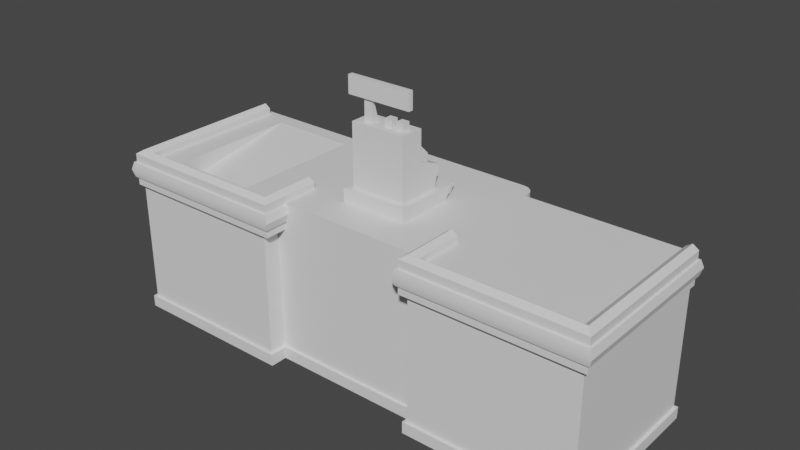 # Source: register.blend  (saved by Blender 3.3.6; exported with 4.5.12 LTS)
import bpy
from mathutils import Matrix  # noqa: F401  (used for matrix-valued properties, if any)

bpy.ops.wm.read_factory_settings(use_empty=True)
scene = bpy.context.scene
scene.name = 'Scene'

# ---- collections
col_collection = bpy.data.collections.new('Collection'); scene.collection.children.link(col_collection)

# ---- materials (node trees are filled in below, after node groups)
mat_material = bpy.data.materials.new('Material')
mat_material.alpha_threshold = 0.0
mat_material.use_transparent_shadow = False
mat_material.roughness = 0.5
mat_material.line_color = (0.0, 0.0, 0.0, 1.0)

# ---- node groups
ng_auto_smooth = bpy.data.node_groups.new('Auto Smooth', 'GeometryNodeTree')
_s = ng_auto_smooth.interface.new_socket(name='Geometry', in_out='OUTPUT', socket_type='NodeSocketGeometry')
_s = ng_auto_smooth.interface.new_socket(name='Geometry', in_out='INPUT', socket_type='NodeSocketGeometry')
_s = ng_auto_smooth.interface.new_socket(name='Angle', in_out='INPUT', socket_type='NodeSocketFloat')
_s.subtype = 'ANGLE'
_s.min_value = 0.0
_s.max_value = 3.142
ng_auto_smooth.is_modifier = True
_N = ng_auto_smooth.nodes; _L = ng_auto_smooth.links
n0 = _N.new('NodeGroupOutput'); n0.name = 'Group Output'; n0.location = (480, -100)
n1 = _N.new('NodeGroupInput'); n1.name = 'Group Input'; n1.location = (-420, -300)
n2 = _N.new('NodeGroupInput'); n2.name = 'Group Input.001'; n2.location = (-60, -100)
n3 = _N.new('GeometryNodeSetShadeSmooth'); n3.name = 'Set Shade Smooth'; n3.location = (120, -100)
n3.domain = 'EDGE'
n4 = _N.new('GeometryNodeSetShadeSmooth'); n4.name = 'Set Shade Smooth.001'; n4.location = (300, -100)
n5 = _N.new('GeometryNodeInputMeshEdgeAngle'); n5.name = 'Edge Angle'; n5.location = (-420, -220)
n6 = _N.new('GeometryNodeInputEdgeSmooth'); n6.name = 'Is Edge Smooth'; n6.location = (-60, -160)
n7 = _N.new('GeometryNodeInputShadeSmooth'); n7.name = 'Is Face Smooth'; n7.location = (-240, -340)
n8 = _N.new('FunctionNodeBooleanMath'); n8.name = 'Boolean Math'; n8.location = (-60, -220)
n9 = _N.new('FunctionNodeCompare'); n9.name = 'Compare'; n9.location = (-240, -180)
n9.operation = 'LESS_EQUAL'
_L.new(n5.outputs[0], n9.inputs[0])
_L.new(n4.outputs[0], n0.inputs[0])
_L.new(n1.outputs[1], n9.inputs[1])
_L.new(n9.outputs[0], n8.inputs[0])
_L.new(n7.outputs[0], n8.inputs[1])
_L.new(n2.outputs[0], n3.inputs[0])
_L.new(n6.outputs[0], n3.inputs[1])
_L.new(n3.outputs[0], n4.inputs[0])
_L.new(n8.outputs[0], n3.inputs[2])
n0.is_active_output = True

# ---- material node trees
mat_material.use_nodes = True; mat_material.node_tree.nodes.clear()
_N = mat_material.node_tree.nodes; _L = mat_material.node_tree.links
n0 = _N.new('ShaderNodeOutputMaterial'); n0.name = 'Material Output'; n0.location = (300, 300)
n1 = _N.new('ShaderNodeBsdfPrincipled'); n1.name = 'Principled BSDF'; n1.location = (10, 300)
n1.distribution = 'GGX'
n1.subsurface_method = 'RANDOM_WALK_SKIN'
n1.inputs[3].default_value = 1.45
n1.inputs[27].default_value = (0.0, 0.0, 0.0, 1.0)
n1.inputs[28].default_value = 1.0
_L.new(n1.outputs[0], n0.inputs[0])
n0.is_active_output = True

# ---- world
world_world = bpy.data.worlds.new('World'); scene.world = world_world
world_world.use_nodes = True; world_world.node_tree.nodes.clear()
_N = world_world.node_tree.nodes; _L = world_world.node_tree.links
n0 = _N.new('ShaderNodeOutputWorld'); n0.name = 'World Output'; n0.location = (300, 300)
n1 = _N.new('ShaderNodeBackground'); n1.name = 'Background'; n1.location = (10, 300)
n1.inputs[0].default_value = (0.05088, 0.05088, 0.05088, 1.0)
_L.new(n1.outputs[0], n0.inputs[0])
n0.is_active_output = True
world_world.color = (0.05088, 0.05088, 0.05088)
world_world.use_sun_shadow = False
world_world.sun_shadow_jitter_overblur = 0.0

# ---- meshes
me_cube = bpy.data.meshes.new('Cube')
me_cube.from_pydata([(3.0, 1.0, 2.0), (3.0, -1.0, 2.0), (-3.0, 1.0, 2.0), (-3.036, 1.031, 0.0), (-3.0, -1.0, 2.0), (-3.036, -1.031, 0.0), (1.0, 1.031, 0.0), (-1.0, 1.031, 0.0), (1.0, -1.0, 2.0), (-1.0, -1.0, 2.0), (-0.9601, -1.031, 0.0), (0.9601, -1.031, 0.0), (-1.0, 1.0, 2.0), (1.0, 1.0, 2.0), (1.0, -0.7872, 2.0), (-1.0, -0.7872, 2.0), (-0.9601, -0.8177, 0.0), (0.9601, -0.8177, 0.0), (3.0, 1.0, 0.1434), (-3.036, -1.031, 0.1434), (3.0, -1.0, 0.1434), (-3.0, 1.0, 0.1434), (-1.0, 1.0, 0.1434), (1.0, 1.0, 0.1434), (1.0, -1.0, 0.1434), (-1.0, -1.0, 0.1434), (1.0, -0.7872, 0.1434), (-1.0, -0.7872, 0.1434), (-1.0, 1.0, 0.0), (3.036, -1.031, 0.0), (3.036, 1.031, 0.0), (1.0, 1.0, 0.0), (1.0, 1.031, 0.1434), (-0.9601, -1.031, 0.1434), (-0.9601, -0.8177, 0.1434), (0.9601, -0.8177, 0.1434), (0.9601, -1.031, 0.1434), (3.036, -1.031, 0.1434), (-1.0, 1.031, 0.1434), (-3.036, 1.031, 0.1434), (3.036, 1.031, 0.1434), (-3.0, -1.0, 0.1434), (-3.0, -1.0, 1.658), (3.0, 1.0, 1.658), (3.0, -1.0, 1.658), (-3.0, 1.0, 1.658), (-1.0, 1.0, 1.658), (1.0, 1.0, 1.658), (1.0, -1.0, 1.658), (-1.0, -1.0, 1.658), (1.0, -0.7872, 1.658), (-1.0, -0.7872, 1.658), (1.0, -0.1923, 1.658), (-1.0, -0.1923, 1.658), (-1.0, -0.1923, 0.1434), (1.0, -0.1923, 0.1434), (-1.0, -0.1923, 0.0), (1.0, -0.1923, 0.0), (-0.8449, 1.213, 2.0), (-1.0, 1.058, 2.0), (-1.0, 1.058, 2.0), (-0.9042, 1.201, 2.0), (-0.9546, 1.167, 2.0), (-0.9882, 1.117, 2.0), (1.0, 1.058, 2.0), (0.8449, 1.213, 2.0), (1.0, 1.058, 2.0), (0.9882, 1.117, 2.0), (0.9546, 1.167, 2.0), (0.9042, 1.201, 2.0), (-1.0, 1.073, 1.658), (-0.8449, 1.228, 1.658), (-0.9882, 1.132, 1.658), (-0.9546, 1.183, 1.658), (-0.9042, 1.216, 1.658), (0.8449, 1.228, 1.658), (1.0, 1.073, 1.658), (0.9042, 1.216, 1.658), (0.9546, 1.183, 1.658), (0.9882, 1.132, 1.658), (-1.464, 0.7962, 2.0), (-2.536, 0.7962, 2.0), (-2.536, -0.7962, 2.0), (-1.464, -0.7962, 2.0), (-2.536, 0.7962, 1.998), (-1.464, 0.7962, 1.998), (-1.464, -0.7962, 1.745), (-2.536, -0.7962, 1.745), (1.081, -0.9189, 1.68), (1.081, -0.9189, 2.071), (1.081, -0.3152, 1.68), (1.081, -0.3152, 2.071), (2.919, -0.9189, 1.68), (2.919, -0.9189, 2.071), (2.919, 0.9382, 1.68), (2.919, 0.9382, 2.071), (0.9339, -0.3152, 1.68), (0.9339, -1.066, 1.68), (0.9339, -1.066, 2.071), (0.9339, -0.3152, 2.071), (3.066, 0.9382, 1.68), (3.066, 0.9382, 2.071), (3.066, -1.066, 1.68), (3.066, -1.066, 2.071), (1.007, -0.3152, 1.629), (1.007, -0.9925, 1.629), (1.007, -0.9925, 2.121), (1.007, -0.3152, 2.121), (2.993, 0.9382, 1.629), (2.993, 0.9382, 2.121), (2.993, -0.9925, 1.629), (2.993, -0.9925, 2.121), (0.9102, -1.09, 1.969), (0.9339, -1.066, 1.782), (0.9102, -0.3152, 1.782), (0.9102, -0.3152, 1.969), (3.066, 0.9382, 1.969), (3.066, 0.9382, 1.782), (3.066, -1.066, 1.782), (3.066, -1.066, 1.969), (2.919, 0.9382, 1.969), (2.919, 0.9382, 1.782), (1.081, -0.3152, 1.782), (1.081, -0.3152, 1.969), (1.081, -0.9189, 1.782), (1.081, -0.9189, 1.969), (2.919, -0.9189, 1.782), (2.919, -0.9189, 1.969), (1.007, -0.3152, 1.969), (1.007, -0.3152, 1.782), (2.993, 0.9619, 1.782), (2.993, 0.9619, 1.969), (3.09, 0.9619, 1.782), (2.993, 0.9382, 1.782), (2.993, 0.9382, 1.969), (3.09, 0.9619, 1.969), (0.9339, -0.3152, 1.782), (0.9339, -0.3152, 1.969), (3.09, -1.09, 1.969), (0.9339, -1.066, 1.969), (0.9102, -1.09, 1.782), (3.09, -1.09, 1.782), (3.118, 0.9896, 1.875), (3.018, 0.9653, 1.875), (0.9823, -0.3201, 1.875), (0.9068, -0.3201, 1.875), (2.943, -0.9392, 1.875), (2.943, 0.9653, 1.875), (1.058, -0.9392, 1.875), (1.058, -0.3201, 1.875), (3.118, -1.114, 1.875), (0.8825, -1.114, 1.875), (3.018, 0.9896, 1.875), (0.8825, -0.3201, 1.875), (-0.4124, -0.3546, 2.0), (-0.4124, -0.3546, 2.165), (-0.4124, 0.3546, 2.0), (-0.4124, 0.4693, 2.165), (0.4124, -0.3546, 2.0), (0.4124, -0.3546, 2.165), (0.4124, 0.3546, 2.0), (0.4124, 0.4693, 2.165), (-0.3735, 0.3736, 2.027), (-0.3735, 0.4503, 2.138), (0.3735, 0.4503, 2.138), (0.3735, 0.3736, 2.027), (-0.3735, 0.5625, 2.138), (-0.3735, 0.4859, 2.027), (0.3735, 0.4859, 2.027), (0.3735, 0.5625, 2.138), (0.3393, 0.255, 2.165), (-0.3393, 0.255, 2.165), (-0.3393, -0.2783, 2.165), (0.3393, -0.2783, 2.165), (-0.3393, 0.3276, 2.422), (0.3393, 0.3276, 2.422), (0.3393, -0.2783, 2.552), (-0.3393, -0.2783, 2.552), (-0.4124, 0.1131, 2.0), (-0.4124, 0.1887, 2.165), (0.4124, 0.1131, 2.0), (0.4124, 0.1887, 2.165), (0.3393, 0.01932, 2.165), (-0.3393, 0.01932, 2.165), (0.3393, 0.01932, 2.552), (-0.3393, 0.01932, 2.552), (0.3393, 0.01932, 2.919), (0.3393, -0.2783, 2.919), (-0.3393, -0.2783, 2.919), (-0.3393, 0.01932, 2.919), (0.2766, -0.09011, 2.316), (-0.2766, -0.09011, 2.316), (0.2766, 0.2075, 2.316), (-0.2766, 0.2075, 2.316), (0.2766, -0.09011, 2.683), (-0.2766, -0.09011, 2.683), (0.2766, 0.2075, 2.572), (0.2766, 0.09664, 2.683), (-0.2766, 0.09664, 2.683), (-0.2766, 0.2075, 2.572), (-0.2383, -0.197, 2.827), (-0.2383, -0.197, 3.216), (-0.2383, -0.08756, 2.827), (-0.1289, -0.197, 2.827), (-0.1289, -0.197, 3.216), (-0.1289, -0.08756, 2.827), (-0.2383, -0.1866, 3.216), (-0.2383, -0.08756, 2.864), (-0.1289, -0.08756, 2.864), (-0.1289, -0.1866, 3.216), (-0.4272, -0.2286, 3.182), (-0.4272, -0.2286, 3.396), (-0.4272, -0.1687, 3.182), (-0.4272, -0.1687, 3.396), (0.378, -0.2286, 3.182), (0.378, -0.2286, 3.396), (0.378, -0.1687, 3.182), (0.378, -0.1687, 3.396), (0.1721, -0.1756, 2.919), (0.1721, -0.1756, 3.012), (0.1721, -0.08217, 2.919), (0.1721, -0.08217, 3.012), (0.2655, -0.1756, 2.919), (0.2655, -0.1756, 3.012), (0.2655, -0.08217, 2.919), (0.2655, -0.08217, 3.012), (0.01683, -0.1756, 2.919), (0.01683, -0.1756, 3.012), (0.01683, -0.08217, 2.919), (0.01683, -0.08217, 3.012), (0.1102, -0.1756, 2.919), (0.1102, -0.1756, 3.012), (0.1102, -0.08217, 2.919), (0.1102, -0.08217, 3.012), (-1.03, -0.9189, 2.071), (-1.03, -0.9189, 1.68), (-1.03, -0.3152, 2.071), (-1.03, -0.3152, 1.68), (-2.867, -0.9189, 2.071), (-2.867, -0.9189, 1.68), (-2.867, 0.9382, 2.071), (-2.867, 0.9382, 1.68), (-0.8824, -0.3152, 2.071), (-0.8824, -1.066, 2.071), (-0.8824, -1.066, 1.68), (-0.8824, -0.3152, 1.68), (-3.015, 0.9382, 2.071), (-3.015, 0.9382, 1.68), (-3.015, -1.066, 2.071), (-3.015, -1.066, 1.68), (-0.956, -0.3152, 2.121), (-0.956, -0.9925, 2.121), (-0.956, -0.9925, 1.629), (-0.956, -0.3152, 1.629), (-2.941, 0.9382, 2.121), (-2.941, 0.9382, 1.629), (-2.941, -0.9925, 2.121), (-2.941, -0.9925, 1.629), (-0.8587, -1.09, 1.782), (-0.8824, -1.066, 1.969), (-0.8587, -0.3152, 1.969), (-0.8587, -0.3152, 1.782), (-3.015, 0.9382, 1.782), (-3.015, 0.9382, 1.969), (-3.015, -1.066, 1.969), (-3.015, -1.066, 1.782), (-2.867, 0.9382, 1.782), (-2.867, 0.9382, 1.969), (-1.03, -0.3152, 1.969), (-1.03, -0.3152, 1.782), (-1.03, -0.9189, 1.969), (-1.03, -0.9189, 1.782), (-2.867, -0.9189, 1.969), (-2.867, -0.9189, 1.782), (-0.956, -0.3152, 1.782), (-0.956, -0.3152, 1.969), (-2.941, 0.9619, 1.969), (-2.941, 0.9619, 1.782), (-3.038, 0.9619, 1.969), (-2.941, 0.9382, 1.969), (-2.941, 0.9382, 1.782), (-3.038, 0.9619, 1.782), (-0.8824, -0.3152, 1.969), (-0.8824, -0.3152, 1.782), (-3.038, -1.09, 1.782), (-0.8824, -1.066, 1.782), (-0.8587, -1.09, 1.969), (-3.038, -1.09, 1.969), (-3.066, 0.9896, 1.875), (-2.967, 0.9653, 1.875), (-0.9308, -0.3201, 1.875), (-0.8554, -0.3201, 1.875), (-2.891, -0.9392, 1.875), (-2.891, 0.9653, 1.875), (-1.006, -0.9392, 1.875), (-1.006, -0.3201, 1.875), (-3.066, -1.114, 1.875), (-0.8311, -1.114, 1.875), (-2.967, 0.9896, 1.875), (-0.8311, -0.3201, 1.875)], [], [(82, 83, 86, 87), (49, 9, 4, 42), (42, 4, 2, 45), (43, 0, 1, 44), (47, 13, 0, 43), (45, 2, 12, 46), (71, 58, 65, 75), (44, 1, 8, 48), (48, 8, 14, 50), (0, 13, 8, 1), (47, 46, 70, 72, 73, 74, 71, 75, 77, 78, 79, 76), (13, 47, 76, 64), (50, 14, 15, 51), (12, 9, 15, 60, 59), (46, 12, 59, 70), (33, 10, 16, 34), (49, 25, 27, 51), (17, 35, 34, 16), (11, 36, 35, 17), (29, 37, 36, 11), (3, 39, 38, 7), (6, 32, 40, 30), (30, 40, 37, 29), (5, 19, 39, 3), (10, 33, 19, 5), (33, 34, 27, 25), (34, 35, 26, 27), (35, 36, 24, 26), (36, 37, 20, 24), (38, 39, 21, 22), (40, 32, 23, 18), (37, 40, 18, 20), (39, 19, 41, 21), (19, 33, 25, 41), (9, 49, 51, 15), (8, 13, 64, 66, 14), (26, 50, 51, 27), (24, 48, 50, 26), (20, 44, 48, 24), (21, 45, 46, 22), (23, 47, 43, 18), (18, 43, 44, 20), (41, 42, 45, 21), (25, 49, 42, 41), (38, 22, 28, 7), (32, 6, 31, 23), (52, 55, 57, 56, 54, 53), (22, 46, 53, 54), (28, 22, 54, 56), (23, 31, 57, 55), (47, 23, 55, 52), (46, 47, 52, 53), (58, 61, 60), (61, 62, 60), (62, 63, 60), (63, 59, 60), (64, 67, 66), (67, 68, 66), (68, 69, 66), (69, 65, 66), (58, 71, 74, 61), (61, 74, 73, 62), (62, 73, 72, 63), (63, 72, 70, 59), (64, 76, 79, 67), (67, 79, 78, 68), (68, 78, 77, 69), (69, 77, 75, 65), (66, 65, 58, 60, 15, 14), (12, 2, 81, 80), (2, 4, 82, 81), (4, 9, 83, 82), (9, 12, 80, 83), (85, 84, 87, 86), (83, 80, 85, 86), (81, 82, 87, 84), (80, 81, 84, 85), (102, 118, 113, 97), (101, 116, 134, 109), (97, 113, 136, 96), (104, 105, 97, 96), (106, 107, 99, 98), (110, 108, 100, 102), (109, 111, 103, 101), (105, 110, 102, 97), (111, 106, 98, 103), (107, 91, 123, 128), (90, 122, 124, 88), (129, 122, 90, 104), (88, 124, 126, 92), (133, 108, 94, 121), (99, 107, 128, 137), (116, 101, 103, 119), (93, 89, 106, 111), (88, 92, 110, 105), (95, 93, 111, 109), (92, 94, 108, 110), (89, 91, 107, 106), (90, 88, 105, 104), (109, 134, 120, 95), (100, 117, 118, 102), (127, 93, 95, 120), (125, 89, 93, 127), (123, 91, 89, 125), (92, 126, 121, 94), (136, 129, 104, 96), (117, 100, 108, 133), (139, 98, 99, 137), (142, 152, 131, 135), (144, 145, 137, 128), (146, 147, 121, 126), (148, 146, 126, 124), (149, 148, 124, 122), (149, 144, 128, 123), (143, 147, 120, 134), (150, 151, 140, 141), (142, 150, 141, 132), (151, 153, 114, 140), (119, 103, 98, 139), (130, 132, 117, 133), (152, 130, 133, 143), (135, 131, 134, 116), (153, 115, 137, 145), (112, 138, 119, 139), (141, 140, 113, 118), (138, 135, 116, 119), (132, 141, 118, 117), (115, 112, 139, 137), (140, 114, 136, 113), (114, 153, 145, 136), (131, 152, 143, 134), (112, 115, 153, 151), (135, 138, 150, 142), (138, 112, 151, 150), (133, 121, 147, 143), (122, 129, 144, 149), (123, 125, 148, 149), (125, 127, 146, 148), (127, 120, 147, 146), (129, 136, 145, 144), (132, 130, 152, 142), (178, 179, 157, 156), (163, 164, 169, 166), (180, 181, 159, 158), (158, 159, 155, 154), (183, 172, 177, 185), (156, 157, 163, 162), (157, 161, 164, 163), (161, 160, 165, 164), (160, 156, 162, 165), (167, 166, 169, 168), (162, 163, 166, 167), (164, 165, 168, 169), (161, 157, 171, 170), (179, 155, 172, 183), (155, 159, 173, 172), (181, 161, 170, 182), (177, 176, 187, 188), (170, 171, 174, 175), (172, 173, 176, 177), (182, 170, 175, 184), (173, 182, 184, 176), (175, 174, 185, 184), (159, 181, 182, 173), (157, 179, 183, 171), (171, 183, 185, 174), (160, 161, 181, 180), (154, 155, 179, 178), (186, 189, 188, 187), (176, 184, 186, 187), (184, 185, 189, 186), (185, 177, 188, 189), (192, 193, 199, 196), (197, 198, 195, 194), (193, 191, 195, 198, 199), (198, 197, 196, 199), (190, 192, 196, 197, 194), (202, 207, 208, 205), (205, 208, 209, 204, 203), (203, 204, 201, 200), (200, 201, 206, 207, 202), (206, 209, 208, 207), (210, 211, 213, 212), (212, 213, 217, 216), (216, 217, 215, 214), (214, 215, 211, 210), (217, 213, 211, 215), (212, 216, 214, 210), (218, 219, 221, 220), (220, 221, 225, 224), (224, 225, 223, 222), (222, 223, 219, 218), (225, 221, 219, 223), (226, 227, 229, 228), (228, 229, 233, 232), (232, 233, 231, 230), (230, 231, 227, 226), (233, 229, 227, 231), (248, 264, 259, 243), (247, 262, 280, 255), (243, 259, 282, 242), (250, 251, 243, 242), (252, 253, 245, 244), (256, 254, 246, 248), (255, 257, 249, 247), (251, 256, 248, 243), (257, 252, 244, 249), (253, 237, 269, 274), (236, 268, 270, 234), (275, 268, 236, 250), (234, 270, 272, 238), (279, 254, 240, 267), (245, 253, 274, 283), (262, 247, 249, 265), (239, 235, 252, 257), (234, 238, 256, 251), (241, 239, 257, 255), (238, 240, 254, 256), (235, 237, 253, 252), (236, 234, 251, 250), (255, 280, 266, 241), (246, 263, 264, 248), (273, 239, 241, 266), (271, 235, 239, 273), (269, 237, 235, 271), (238, 272, 267, 240), (282, 275, 250, 242), (263, 246, 254, 279), (285, 244, 245, 283), (288, 298, 277, 281), (290, 291, 283, 274), (292, 293, 267, 272), (294, 292, 272, 270), (295, 294, 270, 268), (295, 290, 274, 269), (289, 293, 266, 280), (296, 297, 286, 287), (288, 296, 287, 278), (297, 299, 260, 286), (265, 249, 244, 285), (276, 278, 263, 279), (298, 276, 279, 289), (281, 277, 280, 262), (299, 261, 283, 291), (258, 284, 265, 285), (287, 286, 259, 264), (284, 281, 262, 265), (278, 287, 264, 263), (261, 258, 285, 283), (286, 260, 282, 259), (260, 299, 291, 282), (277, 298, 289, 280), (258, 261, 299, 297), (281, 284, 296, 288), (284, 258, 297, 296), (279, 267, 293, 289), (268, 275, 290, 295), (269, 271, 294, 295), (271, 273, 292, 294), (273, 266, 293, 292), (275, 282, 291, 290), (278, 276, 298, 288)])
me_cube.polygons.foreach_set('use_smooth', [True] * 262)
_uv = me_cube.uv_layers.new(name='UVMap')
_uv.uv.foreach_set('vector', [0.5535, 0.1026, 0.5535, 0.1714, 0.5371, 0.1714, 0.5371, 0.1026, 0.02364, 0.4084, 0.0004106, 0.4084, 0.0004106, 0.2724, 0.02364, 0.2724, 0.02364, 0.2724, 0.0004106, 0.2724, 0.0004107, 0.1364, 0.02364, 0.1364, 0.02364, 0.8454, 0.0004105, 0.8454, 0.0004105, 0.7094, 0.02364, 0.7094, 0.02364, 0.9814, 0.0004106, 0.9814, 0.0004105, 0.8454, 0.02364, 0.8454, 0.02364, 0.1364, 0.0004107, 0.1364, 0.0004108, 0.0004106, 0.02364, 0.0004105, 0.4847, 0.266, 0.508, 0.266, 0.508, 0.3809, 0.4847, 0.3809, 0.02364, 0.7094, 0.0004105, 0.7094, 0.0004105, 0.5734, 0.02364, 0.5734, 0.02364, 0.5734, 0.0004105, 0.5734, 0.0004106, 0.5589, 0.02364, 0.5589, 0.3085, 0.2428, 0.3094, 0.2405, 0.3118, 0.2414, 0.3108, 0.2438, 0.4259, 0.3737, 0.2899, 0.3737, 0.2899, 0.3687, 0.2907, 0.3647, 0.293, 0.3613, 0.2965, 0.359, 0.3005, 0.3582, 0.4154, 0.3582, 0.4194, 0.359, 0.4229, 0.3613, 0.4251, 0.3647, 0.4259, 0.3687, 0.5086, 0.4013, 0.4854, 0.4023, 0.4852, 0.3974, 0.5085, 0.3974, 0.02364, 0.5589, 0.0004106, 0.5589, 0.0004106, 0.4229, 0.02364, 0.4229, 0.3094, 0.003721, 0.3118, 0.002786, 0.3106, 0.003274, 0.3082, 0.00421, 0.3088, 0.003955, 0.4854, 0.2446, 0.5086, 0.2456, 0.5085, 0.2495, 0.4852, 0.2495, 0.5265, 0.4202, 0.5363, 0.4202, 0.5363, 0.4347, 0.5265, 0.4347, 0.02364, 0.4084, 0.1267, 0.4084, 0.1267, 0.4229, 0.02364, 0.4229, 0.5363, 0.5653, 0.5265, 0.5653, 0.5265, 0.4347, 0.5363, 0.4347, 0.5363, 0.5798, 0.5265, 0.5798, 0.5265, 0.5653, 0.5363, 0.5653, 0.5363, 0.721, 0.5265, 0.721, 0.5265, 0.5798, 0.5363, 0.5798, 0.5363, 0.1389, 0.5265, 0.1389, 0.5265, 0.0004105, 0.5363, 0.0004105, 0.5363, 0.9996, 0.5265, 0.9996, 0.5265, 0.8611, 0.5363, 0.8611, 0.5363, 0.8611, 0.5265, 0.8611, 0.5265, 0.721, 0.5363, 0.721, 0.5363, 0.279, 0.5265, 0.279, 0.5265, 0.1389, 0.5363, 0.1389, 0.5363, 0.4202, 0.5265, 0.4202, 0.5265, 0.279, 0.5363, 0.279, 0.2873, 0.1328, 0.2731, 0.1336, 0.2709, 0.1311, 0.2851, 0.1303, 0.2731, 0.1336, 0.2735, 0.256, 0.2713, 0.2589, 0.2709, 0.1311, 0.2735, 0.256, 0.2887, 0.256, 0.2866, 0.2589, 0.2713, 0.2589, 0.2887, 0.256, 0.2891, 0.3837, 0.2869, 0.3815, 0.2866, 0.2589, 0.1275, 0.1395, 0.139, 0.0004105, 0.1411, 0.003098, 0.1299, 0.1397, 0.1544, 0.3945, 0.1451, 0.2781, 0.147, 0.2779, 0.1562, 0.3919, 0.2891, 0.3837, 0.1544, 0.3945, 0.1562, 0.3919, 0.2869, 0.3815, 0.139, 0.0004105, 0.2891, 0.002902, 0.2869, 0.005516, 0.1411, 0.003098, 0.2891, 0.002902, 0.2873, 0.1328, 0.2851, 0.1303, 0.2869, 0.005516, 0.0004106, 0.4084, 0.02364, 0.4084, 0.02364, 0.4229, 0.0004106, 0.4229, 0.3118, 0.2414, 0.3094, 0.2405, 0.3088, 0.2402, 0.3082, 0.24, 0.3106, 0.2409, 0.1267, 0.5589, 0.02364, 0.5589, 0.02364, 0.4229, 0.1267, 0.4229, 0.1267, 0.5734, 0.02364, 0.5734, 0.02364, 0.5589, 0.1267, 0.5589, 0.1267, 0.7094, 0.02364, 0.7094, 0.02364, 0.5734, 0.1267, 0.5734, 0.1267, 0.1364, 0.02364, 0.1364, 0.02364, 0.0004105, 0.1267, 0.0004106, 0.1267, 0.9814, 0.02364, 0.9814, 0.02364, 0.8454, 0.1267, 0.8454, 0.1267, 0.8454, 0.02364, 0.8454, 0.02364, 0.7094, 0.1267, 0.7094, 0.1267, 0.2724, 0.02364, 0.2724, 0.02364, 0.1364, 0.1267, 0.1364, 0.1267, 0.4084, 0.02364, 0.4084, 0.02364, 0.2724, 0.1267, 0.2724, 0.4847, 0.4403, 0.4847, 0.4382, 0.4945, 0.4382, 0.4945, 0.4403, 0.5009, 0.4289, 0.5009, 0.4387, 0.4988, 0.4387, 0.4988, 0.4289, 0.4259, 0.2446, 0.4259, 0.3476, 0.4259, 0.3574, 0.2899, 0.3574, 0.2899, 0.3476, 0.2899, 0.2446, 0.2997, 0.4556, 0.4027, 0.4556, 0.4027, 0.5367, 0.2997, 0.5367, 0.2899, 0.4556, 0.2997, 0.4556, 0.2997, 0.5367, 0.2899, 0.5367, 0.5078, 0.5453, 0.5078, 0.5551, 0.4268, 0.5551, 0.4268, 0.5453, 0.5078, 0.4423, 0.5078, 0.5453, 0.4268, 0.5453, 0.4268, 0.4423, 0.2899, 0.3737, 0.4259, 0.3737, 0.4259, 0.4548, 0.2899, 0.4548, 0.2899, 0.0225, 0.2913, 0.0155, 0.3082, 0.00421, 0.2913, 0.0155, 0.2953, 0.009566, 0.3082, 0.00421, 0.2953, 0.009566, 0.3012, 0.005602, 0.3082, 0.00421, 0.3012, 0.005602, 0.3088, 0.003955, 0.3082, 0.00421, 0.3088, 0.2402, 0.3012, 0.2386, 0.3082, 0.24, 0.3012, 0.2386, 0.2953, 0.2346, 0.3082, 0.24, 0.2953, 0.2346, 0.2913, 0.2287, 0.3082, 0.24, 0.2913, 0.2287, 0.2899, 0.2217, 0.3082, 0.24, 0.508, 0.266, 0.4847, 0.266, 0.4848, 0.2619, 0.508, 0.2619, 0.508, 0.2619, 0.4848, 0.2619, 0.4849, 0.2578, 0.5081, 0.2578, 0.5081, 0.2578, 0.4849, 0.2578, 0.485, 0.2537, 0.5083, 0.2537, 0.5083, 0.2537, 0.485, 0.2537, 0.4852, 0.2495, 0.5085, 0.2495, 0.5085, 0.3974, 0.4852, 0.3974, 0.485, 0.3933, 0.5083, 0.3933, 0.5083, 0.3933, 0.485, 0.3933, 0.4849, 0.3891, 0.5081, 0.3891, 0.5081, 0.3891, 0.4849, 0.3891, 0.4848, 0.385, 0.508, 0.385, 0.508, 0.385, 0.4848, 0.385, 0.4847, 0.3809, 0.508, 0.3809, 0.3082, 0.24, 0.2899, 0.2217, 0.2899, 0.0225, 0.3082, 0.00421, 0.5257, 0.00421, 0.5257, 0.24, 0.3094, 0.003721, 0.3085, 0.001346, 0.3089, 0.001801, 0.3094, 0.003075, 0.3085, 0.001346, 0.3108, 0.0004105, 0.3108, 0.001056, 0.3089, 0.001801, 0.3108, 0.0004105, 0.3118, 0.002786, 0.3113, 0.002331, 0.3108, 0.001056, 0.3118, 0.002786, 0.3094, 0.003721, 0.3094, 0.003075, 0.3113, 0.002331, 0.1275, 0.5699, 0.1275, 0.4969, 0.2371, 0.4969, 0.2371, 0.5699, 0.5535, 0.1714, 0.5551, 0.2736, 0.5534, 0.2736, 0.5371, 0.1714, 0.5551, 0.0004244, 0.5535, 0.1026, 0.5371, 0.1026, 0.5534, 0.0004105, 0.5551, 0.2736, 0.5543, 0.3757, 0.5525, 0.3757, 0.5534, 0.2736, 0.2577, 0.5772, 0.2577, 0.5703, 0.4027, 0.5703, 0.4027, 0.5772, 0.6076, 0.3415, 0.6076, 0.3484, 0.6026, 0.3485, 0.6025, 0.3381, 0.4778, 0.5979, 0.4778, 0.6048, 0.4268, 0.6048, 0.4268, 0.5979, 0.5702, 0.5644, 0.5702, 0.6105, 0.5641, 0.6155, 0.5641, 0.5644, 0.562, 0.3207, 0.562, 0.2746, 0.5681, 0.2746, 0.5681, 0.3257, 0.2627, 0.5634, 0.394, 0.5634, 0.394, 0.5695, 0.2577, 0.5695, 0.562, 0.2738, 0.562, 0.1425, 0.5681, 0.1375, 0.5681, 0.2738, 0.5819, 0.005415, 0.5819, 0.1404, 0.5758, 0.1454, 0.5758, 0.0004105, 0.3977, 0.5505, 0.2627, 0.5505, 0.2577, 0.5444, 0.4027, 0.5444, 0.2475, 0.5253, 0.2525, 0.5288, 0.2525, 0.5357, 0.2475, 0.5357, 0.556, 0.3373, 0.556, 0.3304, 0.597, 0.3304, 0.597, 0.3373, 0.2475, 0.5484, 0.2525, 0.5484, 0.2525, 0.5554, 0.2475, 0.5588, 0.2525, 0.5862, 0.2525, 0.5931, 0.1275, 0.5931, 0.1275, 0.5862, 0.6026, 0.3617, 0.6025, 0.3721, 0.5976, 0.3686, 0.5976, 0.3617, 0.2425, 0.5288, 0.2475, 0.5253, 0.2475, 0.5357, 0.2425, 0.5357, 0.575, 0.2738, 0.5681, 0.2738, 0.5681, 0.1375, 0.575, 0.1375, 0.3927, 0.5565, 0.2677, 0.5565, 0.2627, 0.5505, 0.3977, 0.5505, 0.588, 0.01042, 0.588, 0.1354, 0.5819, 0.1404, 0.5819, 0.005415, 0.556, 0.2738, 0.556, 0.1475, 0.562, 0.1425, 0.562, 0.2738, 0.2677, 0.5574, 0.394, 0.5574, 0.394, 0.5634, 0.2627, 0.5634, 0.556, 0.3157, 0.556, 0.2746, 0.562, 0.2746, 0.562, 0.3207, 0.5763, 0.5644, 0.5763, 0.6055, 0.5702, 0.6105, 0.5702, 0.5644, 0.6025, 0.3381, 0.6026, 0.3485, 0.5976, 0.3485, 0.5976, 0.3416, 0.5957, 0.2825, 0.5888, 0.2825, 0.5888, 0.1462, 0.5957, 0.1462, 0.2538, 0.5707, 0.2538, 0.5776, 0.1275, 0.5776, 0.1275, 0.5707, 0.3827, 0.6013, 0.3827, 0.6082, 0.2577, 0.6082, 0.2577, 0.6013, 0.236, 0.4933, 0.2291, 0.4933, 0.2291, 0.4522, 0.236, 0.4522, 0.384, 0.5781, 0.384, 0.585, 0.2577, 0.585, 0.2577, 0.5781, 0.2425, 0.5484, 0.2475, 0.5484, 0.2475, 0.5588, 0.2425, 0.5554, 0.6076, 0.3618, 0.6076, 0.3687, 0.6025, 0.3721, 0.6026, 0.3617, 0.575, 0.3257, 0.5681, 0.3257, 0.5681, 0.2746, 0.575, 0.2746, 0.4914, 0.4289, 0.4914, 0.4357, 0.4847, 0.4374, 0.4847, 0.4308, 0.2458, 0.5421, 0.2407, 0.5421, 0.2425, 0.5357, 0.2475, 0.5357, 0.6105, 0.0004105, 0.6105, 0.1299, 0.6039, 0.1281, 0.6039, 0.001793, 0.5969, 0.4754, 0.5969, 0.6036, 0.5904, 0.602, 0.5904, 0.477, 0.618, 0.4656, 0.618, 0.4235, 0.6246, 0.4249, 0.6246, 0.466, 0.2509, 0.5421, 0.2458, 0.5421, 0.2475, 0.5357, 0.2525, 0.5357, 0.6044, 0.3551, 0.5992, 0.3551, 0.5976, 0.3485, 0.6026, 0.3485, 0.516, 0.3974, 0.516, 0.5494, 0.5095, 0.5475, 0.5095, 0.3993, 0.5777, 0.5196, 0.5777, 0.3766, 0.5844, 0.3782, 0.5844, 0.5178, 0.6117, 0.5525, 0.6117, 0.6065, 0.6051, 0.6069, 0.6051, 0.5542, 0.4027, 0.5375, 0.4027, 0.5444, 0.2577, 0.5444, 0.2577, 0.5375, 0.5058, 0.4289, 0.5058, 0.4355, 0.5042, 0.4339, 0.5042, 0.4289, 0.606, 0.3551, 0.6042, 0.3617, 0.6026, 0.3617, 0.6044, 0.3551, 0.2291, 0.4941, 0.2357, 0.4941, 0.2357, 0.4957, 0.2307, 0.4957, 0.239, 0.5421, 0.2409, 0.5357, 0.2425, 0.5357, 0.2407, 0.5421, 0.5255, 0.3634, 0.5255, 0.4814, 0.5235, 0.4801, 0.5234, 0.3654, 0.288, 0.3953, 0.288, 0.5133, 0.286, 0.512, 0.286, 0.3973, 0.6172, 0.4235, 0.6172, 0.538, 0.6152, 0.5367, 0.6152, 0.4255, 0.6161, 0.08708, 0.6161, 0.2016, 0.6142, 0.2002, 0.6142, 0.08906, 0.2569, 0.5375, 0.2569, 0.5902, 0.2553, 0.5886, 0.2553, 0.5375, 0.4242, 0.5618, 0.4242, 0.5091, 0.4258, 0.5091, 0.4258, 0.5602, 0.2409, 0.5484, 0.239, 0.5421, 0.2407, 0.5421, 0.2425, 0.5484, 0.6042, 0.3485, 0.606, 0.3551, 0.6044, 0.3551, 0.6026, 0.3485, 0.6183, 0.5542, 0.6183, 0.6069, 0.6117, 0.6065, 0.6117, 0.5525, 0.5711, 0.5178, 0.5711, 0.3782, 0.5777, 0.3766, 0.5777, 0.5196, 0.5226, 0.3993, 0.5226, 0.5475, 0.516, 0.5494, 0.516, 0.3974, 0.6026, 0.3617, 0.5976, 0.3617, 0.5992, 0.3551, 0.6044, 0.3551, 0.2525, 0.5484, 0.2475, 0.5484, 0.2458, 0.5421, 0.2509, 0.5421, 0.6183, 0.337, 0.6183, 0.2959, 0.6248, 0.2945, 0.6248, 0.3366, 0.6175, 0.2961, 0.6175, 0.4211, 0.611, 0.4227, 0.611, 0.2945, 0.6105, 0.1321, 0.6105, 0.2584, 0.6039, 0.2603, 0.6039, 0.1307, 0.2475, 0.5484, 0.2425, 0.5484, 0.2407, 0.5421, 0.2458, 0.5421, 0.498, 0.4308, 0.498, 0.4374, 0.4914, 0.4357, 0.4914, 0.4289, 0.4615, 0.4109, 0.4499, 0.4152, 0.4365, 0.4016, 0.45, 0.3993, 0.6042, 0.2686, 0.6042, 0.3194, 0.5965, 0.3194, 0.5965, 0.2686, 0.4471, 0.3291, 0.4348, 0.3291, 0.4502, 0.2955, 0.4604, 0.3002, 0.4604, 0.3002, 0.4502, 0.2955, 0.4737, 0.2446, 0.4839, 0.2493, 0.478, 0.5768, 0.478, 0.5971, 0.4517, 0.5971, 0.4517, 0.5768, 0.45, 0.3993, 0.4365, 0.4016, 0.4383, 0.3987, 0.4473, 0.3971, 0.4365, 0.4016, 0.4268, 0.3464, 0.4295, 0.3486, 0.4383, 0.3987, 0.4268, 0.3464, 0.4403, 0.344, 0.4385, 0.347, 0.4295, 0.3486, 0.4403, 0.344, 0.45, 0.3993, 0.4473, 0.3971, 0.4385, 0.347, 0.5771, 0.5644, 0.5862, 0.5644, 0.5862, 0.6152, 0.5771, 0.6152, 0.6094, 0.2611, 0.6042, 0.2686, 0.5965, 0.2686, 0.6018, 0.2611, 0.6042, 0.3194, 0.6094, 0.3269, 0.6018, 0.3269, 0.5965, 0.3194, 0.2851, 0.3953, 0.2851, 0.4514, 0.2706, 0.4464, 0.2706, 0.4003, 0.2661, 0.4514, 0.2291, 0.4514, 0.2343, 0.4464, 0.2545, 0.4464, 0.2291, 0.4514, 0.2291, 0.3953, 0.2343, 0.4003, 0.2343, 0.4464, 0.2661, 0.3953, 0.2851, 0.3953, 0.2706, 0.4003, 0.2545, 0.4003, 0.2851, 0.4771, 0.239, 0.4771, 0.239, 0.4522, 0.2851, 0.4522, 0.4788, 0.5559, 0.525, 0.5559, 0.525, 0.574, 0.4788, 0.574, 0.2851, 0.5035, 0.239, 0.5035, 0.239, 0.4771, 0.2851, 0.4771, 0.5883, 0.5426, 0.5883, 0.5586, 0.5709, 0.5636, 0.562, 0.5426, 0.5883, 0.5224, 0.5883, 0.5426, 0.562, 0.5426, 0.562, 0.5224, 0.4788, 0.574, 0.525, 0.574, 0.525, 0.5968, 0.4788, 0.5968, 0.2291, 0.3953, 0.2661, 0.3953, 0.2545, 0.4003, 0.2343, 0.4003, 0.2851, 0.4514, 0.2661, 0.4514, 0.2545, 0.4464, 0.2706, 0.4464, 0.478, 0.5608, 0.478, 0.5768, 0.4517, 0.5768, 0.4606, 0.5559, 0.4403, 0.344, 0.4268, 0.3464, 0.4348, 0.3291, 0.4471, 0.3291, 0.4839, 0.4335, 0.4759, 0.4415, 0.4499, 0.4152, 0.4615, 0.4109, 0.239, 0.5043, 0.2851, 0.5043, 0.2851, 0.5245, 0.239, 0.5245, 0.562, 0.5224, 0.562, 0.5426, 0.5371, 0.5426, 0.5371, 0.5224, 0.5852, 0.4227, 0.5852, 0.3766, 0.6101, 0.3766, 0.6101, 0.4227, 0.4517, 0.5768, 0.4517, 0.5971, 0.4268, 0.5971, 0.4268, 0.5768, 0.5967, 0.3381, 0.5967, 0.3757, 0.5793, 0.3757, 0.5793, 0.3381, 0.5687, 0.3381, 0.5687, 0.3757, 0.556, 0.3757, 0.556, 0.3381, 0.4157, 0.5927, 0.4157, 0.613, 0.3907, 0.613, 0.3907, 0.6003, 0.3983, 0.5927, 0.5687, 0.3757, 0.5687, 0.3381, 0.5793, 0.3381, 0.5793, 0.3757, 0.505, 0.4281, 0.4847, 0.4281, 0.4847, 0.4107, 0.4923, 0.4031, 0.505, 0.4031, 0.4165, 0.6201, 0.4165, 0.6176, 0.4239, 0.6176, 0.4239, 0.6201, 0.5051, 0.624, 0.5051, 0.6215, 0.5118, 0.5976, 0.5125, 0.5976, 0.5125, 0.624, 0.618, 0.5365, 0.618, 0.51, 0.6254, 0.51, 0.6254, 0.5365, 0.5133, 0.624, 0.5133, 0.5976, 0.514, 0.5976, 0.5208, 0.6215, 0.5208, 0.624, 0.4165, 0.5927, 0.4239, 0.5927, 0.4239, 0.6176, 0.4165, 0.6176, 0.1406, 0.4859, 0.1304, 0.4961, 0.1275, 0.4932, 0.1377, 0.483, 0.1377, 0.4056, 0.148, 0.3953, 0.1867, 0.434, 0.1764, 0.4443, 0.1764, 0.4443, 0.1867, 0.434, 0.1896, 0.4369, 0.1793, 0.4472, 0.1793, 0.4472, 0.1896, 0.4369, 0.2283, 0.4756, 0.218, 0.4859, 0.1867, 0.434, 0.2254, 0.3953, 0.2283, 0.3982, 0.1896, 0.4369, 0.1377, 0.483, 0.1764, 0.4443, 0.1793, 0.4472, 0.1406, 0.4859, 0.4852, 0.6103, 0.4852, 0.6039, 0.4915, 0.6039, 0.4915, 0.6103, 0.4915, 0.6103, 0.4915, 0.6039, 0.4979, 0.6039, 0.4979, 0.6103, 0.4979, 0.6103, 0.4979, 0.6039, 0.5042, 0.6039, 0.5042, 0.6103, 0.4788, 0.6103, 0.4788, 0.6039, 0.4852, 0.6039, 0.4852, 0.6103, 0.4979, 0.6039, 0.4915, 0.6039, 0.4915, 0.5976, 0.4979, 0.5976, 0.1338, 0.6144, 0.1338, 0.608, 0.1402, 0.608, 0.1402, 0.6144, 0.1402, 0.6144, 0.1402, 0.608, 0.1465, 0.608, 0.1465, 0.6144, 0.1465, 0.6144, 0.1465, 0.608, 0.1529, 0.608, 0.1529, 0.6144, 0.1275, 0.6144, 0.1275, 0.608, 0.1338, 0.608, 0.1338, 0.6144, 0.1465, 0.608, 0.1402, 0.608, 0.1402, 0.6017, 0.1465, 0.6017, 0.5888, 0.0004105, 0.5957, 0.0004105, 0.5957, 0.1454, 0.5888, 0.1454, 0.6213, 0.05569, 0.6213, 0.06261, 0.6163, 0.06264, 0.6163, 0.0523, 0.6182, 0.05148, 0.6113, 0.05148, 0.6113, 0.0004105, 0.6182, 0.0004105, 0.5573, 0.6155, 0.5573, 0.5694, 0.5633, 0.5644, 0.5633, 0.6155, 0.5982, 0.4285, 0.5982, 0.4746, 0.5921, 0.4746, 0.5921, 0.4235, 0.4096, 0.4606, 0.4096, 0.5919, 0.4035, 0.5919, 0.4035, 0.4556, 0.562, 0.1367, 0.562, 0.005415, 0.5681, 0.0004105, 0.5681, 0.1367, 0.5819, 0.2862, 0.5819, 0.1512, 0.588, 0.1462, 0.588, 0.2912, 0.5432, 0.5165, 0.5432, 0.3816, 0.5492, 0.3766, 0.5492, 0.5215, 0.5843, 0.292, 0.5893, 0.2955, 0.5893, 0.3024, 0.5843, 0.3024, 0.6182, 0.2469, 0.6113, 0.2469, 0.6113, 0.2059, 0.6182, 0.2059, 0.5843, 0.3151, 0.5893, 0.3151, 0.5893, 0.3221, 0.5843, 0.3255, 0.1275, 0.6009, 0.1275, 0.5939, 0.2525, 0.5939, 0.2525, 0.6009, 0.6163, 0.07592, 0.6163, 0.08626, 0.6113, 0.08281, 0.6113, 0.07589, 0.5793, 0.2955, 0.5843, 0.292, 0.5843, 0.3024, 0.5793, 0.3024, 0.575, 0.1367, 0.5681, 0.1367, 0.5681, 0.0004105, 0.575, 0.0004105, 0.5371, 0.5115, 0.5371, 0.3866, 0.5432, 0.3816, 0.5432, 0.5165, 0.5758, 0.2812, 0.5758, 0.1562, 0.5819, 0.1512, 0.5819, 0.2862, 0.556, 0.1367, 0.556, 0.01042, 0.562, 0.005415, 0.562, 0.1367, 0.4157, 0.4656, 0.4157, 0.5919, 0.4096, 0.5919, 0.4096, 0.4606, 0.6042, 0.4335, 0.6042, 0.4746, 0.5982, 0.4746, 0.5982, 0.4285, 0.5512, 0.6155, 0.5512, 0.5744, 0.5573, 0.5694, 0.5573, 0.6155, 0.6163, 0.0523, 0.6163, 0.06264, 0.6113, 0.06266, 0.6113, 0.05574, 0.4234, 0.5919, 0.4165, 0.5919, 0.4165, 0.4556, 0.4234, 0.4556, 0.2538, 0.5785, 0.2538, 0.5854, 0.1275, 0.5854, 0.1275, 0.5785, 0.2577, 0.6005, 0.2577, 0.5936, 0.3827, 0.5936, 0.3827, 0.6005, 0.1948, 0.6017, 0.1948, 0.6086, 0.1537, 0.6086, 0.1537, 0.6017, 0.384, 0.5858, 0.384, 0.5927, 0.2577, 0.5927, 0.2577, 0.5858, 0.5793, 0.3151, 0.5843, 0.3151, 0.5843, 0.3255, 0.5793, 0.3221, 0.6213, 0.07594, 0.6213, 0.08286, 0.6163, 0.08626, 0.6163, 0.07592, 0.5852, 0.4235, 0.5921, 0.4235, 0.5921, 0.4746, 0.5852, 0.4746, 0.3942, 0.5847, 0.401, 0.5847, 0.4027, 0.5913, 0.3961, 0.5913, 0.5826, 0.3088, 0.5775, 0.3088, 0.5793, 0.3024, 0.5843, 0.3024, 0.6031, 0.1307, 0.6031, 0.2603, 0.5965, 0.2584, 0.5965, 0.1321, 0.5977, 0.6036, 0.5977, 0.4754, 0.6042, 0.477, 0.6042, 0.602, 0.618, 0.5089, 0.618, 0.4668, 0.6246, 0.4682, 0.6246, 0.5092, 0.5878, 0.3088, 0.5826, 0.3088, 0.5843, 0.3024, 0.5893, 0.3024, 0.6181, 0.06928, 0.613, 0.06928, 0.6113, 0.06266, 0.6163, 0.06264, 0.516, 0.2446, 0.516, 0.3966, 0.5095, 0.3947, 0.5095, 0.2465, 0.5636, 0.5196, 0.5636, 0.3766, 0.5703, 0.3782, 0.5703, 0.5178, 0.5437, 0.5644, 0.5437, 0.6184, 0.5371, 0.6188, 0.5371, 0.5661, 0.5561, 0.5215, 0.5492, 0.5215, 0.5492, 0.3766, 0.5561, 0.3766, 0.5017, 0.4355, 0.5017, 0.4289, 0.5033, 0.4305, 0.5033, 0.4355, 0.6198, 0.06928, 0.618, 0.0759, 0.6163, 0.07592, 0.6181, 0.06928, 0.5074, 0.4031, 0.5074, 0.4098, 0.5058, 0.4098, 0.5058, 0.4048, 0.5758, 0.3088, 0.5777, 0.3024, 0.5793, 0.3024, 0.5775, 0.3088, 0.5255, 0.2446, 0.5255, 0.3626, 0.5235, 0.3613, 0.5234, 0.2466, 0.6133, 0.08708, 0.6133, 0.2051, 0.6113, 0.2038, 0.6113, 0.08912, 0.6189, 0.08708, 0.6189, 0.2016, 0.617, 0.2002, 0.617, 0.08906, 0.6144, 0.4235, 0.6144, 0.538, 0.6124, 0.5367, 0.6124, 0.4255, 0.4242, 0.5083, 0.4242, 0.4556, 0.4258, 0.4572, 0.4258, 0.5083, 0.5239, 0.5349, 0.5239, 0.4822, 0.5255, 0.4822, 0.5255, 0.5333, 0.5777, 0.3151, 0.5758, 0.3088, 0.5775, 0.3088, 0.5793, 0.3151, 0.618, 0.06265, 0.6198, 0.06928, 0.6181, 0.06928, 0.6163, 0.06264, 0.5504, 0.5661, 0.5504, 0.6188, 0.5437, 0.6184, 0.5437, 0.5644, 0.557, 0.5178, 0.557, 0.3782, 0.5636, 0.3766, 0.5636, 0.5196, 0.5226, 0.2465, 0.5226, 0.3947, 0.516, 0.3966, 0.516, 0.2446, 0.6163, 0.07592, 0.6113, 0.07589, 0.613, 0.06928, 0.6181, 0.06928, 0.5893, 0.3151, 0.5843, 0.3151, 0.5826, 0.3088, 0.5878, 0.3088, 0.6113, 0.2902, 0.6113, 0.2491, 0.6179, 0.2478, 0.6179, 0.2899, 0.6051, 0.5501, 0.6051, 0.4251, 0.6116, 0.4235, 0.6116, 0.5517, 0.6031, 0.001793, 0.6031, 0.1281, 0.5965, 0.1299, 0.5965, 0.0004105, 0.5843, 0.3151, 0.5793, 0.3151, 0.5775, 0.3088, 0.5826, 0.3088, 0.3961, 0.5781, 0.4027, 0.5781, 0.401, 0.5847, 0.3942, 0.5847])
me_cube.materials.append(mat_material)
me_cube.use_mirror_vertex_groups = False
me_cube.update()

# ---- objects
ob_cube = bpy.data.objects.new('Cube', me_cube)

# ---- transforms, parenting, visibility, modifiers, constraints
ob_cube.location = (0.0, 0.0, 0.0)
ob_cube.lock_rotations_4d = False
ob_cube.empty_display_type = 'ARROWS'
ob_cube.lineart.crease_threshold = 0.0
_m = ob_cube.modifiers.new('Auto Smooth', 'NODES')
_m.node_group = ng_auto_smooth
_gi = [s.identifier for s in ng_auto_smooth.interface.items_tree if s.item_type == 'SOCKET' and s.in_out == 'INPUT']
_m[_gi[1]] = 0.5236  # Angle

# ---- collection membership
col_collection.objects.link(ob_cube)

# ---- scene / render settings (as saved in the file)
scene.frame_start = 1; scene.frame_end = 250; scene.frame_set(1)
scene.render.engine = 'BLENDER_EEVEE_NEXT'
scene.cycles.sampling_pattern = 'TABULATED_SOBOL'
scene.cycles.use_light_tree = False
scene.view_settings.view_transform = 'Filmic'
bpy.context.view_layer.update()

# ---- added for rendering (the .blend has no active camera and no usable light): camera, sun
cam_auto = bpy.data.cameras.new('AutoCamera')
cam_auto.lens = 50.0
cam_auto.sensor_width = 36.0
cam_auto.clip_end = 1000.0
ob_auto_camera = bpy.data.objects.new('AutoCamera', cam_auto)
scene.collection.objects.link(ob_auto_camera)
ob_auto_camera.location = (6.90363, -8.19669, 7.20009)
ob_auto_camera.rotation_euler = (1.09748, -7.21219e-08, 0.694738)
scene.camera = ob_auto_camera
light_auto_sun = bpy.data.lights.new('AutoSun', 'SUN')
light_auto_sun.energy = 3.0
light_auto_sun.angle = 0.0523599
ob_auto_sun = bpy.data.objects.new('AutoSun', light_auto_sun)
scene.collection.objects.link(ob_auto_sun)
ob_auto_sun.rotation_euler = (0.872665, 0.174533, 0.523599)
bpy.context.view_layer.update()

